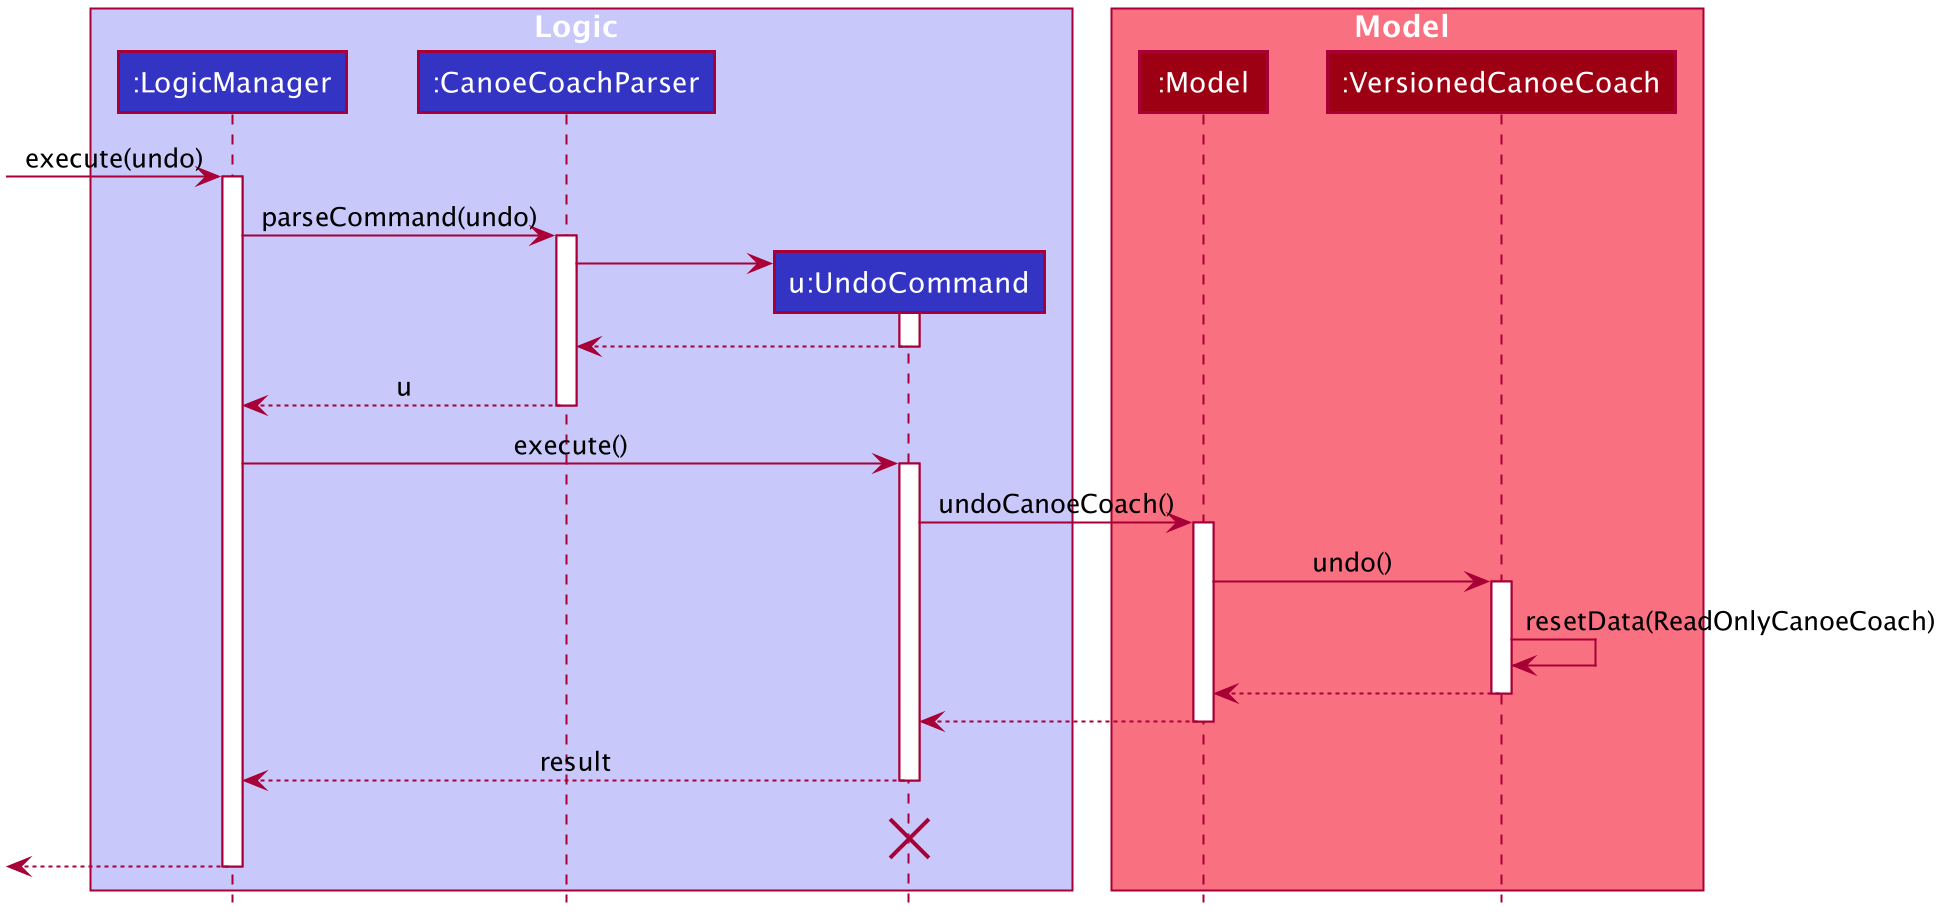

The diagram above was rendered by PlantUML. Its source (embedded in the PNG):
@startuml








skinparam BackgroundColor #FFFFFFF

skinparam Shadowing false

skinparam Class {
    FontColor #FFFFFF
    BorderThickness 1
    BorderColor #FFFFFF
    StereotypeFontColor #FFFFFF
    FontName Arial
}

skinparam Actor {
    BorderColor #000000
    Color #000000
    FontName Arial
}

skinparam Sequence {
    MessageAlign center
    BoxFontSize 15
    BoxPadding 0
    BoxFontColor #FFFFFF
    FontName Arial
}

skinparam Participant {
    FontColor #FFFFFFF
    Padding 20
}

skinparam MinClassWidth 50
skinparam ParticipantPadding 10
skinparam Shadowing false
skinparam DefaultTextAlignment center
skinparam packageStyle Rectangle

hide footbox
hide members
hide circle

box Logic #C8C8FA
participant ":LogicManager" as LogicManager #3333C4
participant ":CanoeCoachParser" as CanoeCoachParser #3333C4
participant "u:UndoCommand" as UndoCommand #3333C4
end box

box Model #F97181
participant ":Model" as Model #9D0012
participant ":VersionedCanoeCoach" as VersionedCanoeCoach #9D0012
end box
[-> LogicManager : execute(undo)
activate LogicManager

LogicManager -> CanoeCoachParser : parseCommand(undo)
activate CanoeCoachParser

create UndoCommand
CanoeCoachParser -> UndoCommand
activate UndoCommand

UndoCommand --> CanoeCoachParser
deactivate UndoCommand

CanoeCoachParser --> LogicManager : u
deactivate CanoeCoachParser

LogicManager -> UndoCommand : execute()
activate UndoCommand

UndoCommand -> Model : undoCanoeCoach()
activate Model

Model -> VersionedCanoeCoach : undo()
activate VersionedCanoeCoach

VersionedCanoeCoach -> VersionedCanoeCoach :resetData(ReadOnlyCanoeCoach)
VersionedCanoeCoach --> Model :
deactivate VersionedCanoeCoach

Model --> UndoCommand
deactivate Model

UndoCommand --> LogicManager : result
deactivate UndoCommand
UndoCommand -[hidden]-> LogicManager : result
destroy UndoCommand

[<--LogicManager
deactivate LogicManager
@enduml